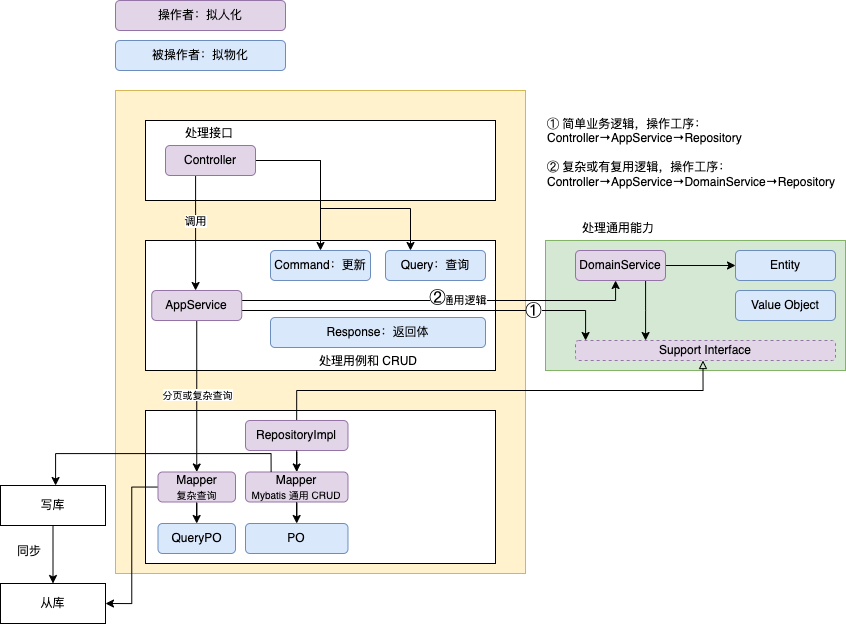

The diagram above was exported from draw.io. Its source (the exported page's mxGraphModel, read from the mxfile embedded in the PNG):
<mxGraphModel dx="1793" dy="869" grid="1" gridSize="10" guides="1" tooltips="1" connect="1" arrows="1" fold="1" page="1" pageScale="1" pageWidth="827" pageHeight="1169" math="0" shadow="0">
  <root>
    <mxCell id="0" />
    <mxCell id="1" parent="0" />
    <mxCell id="16" value="" style="rounded=0;whiteSpace=wrap;html=1;fillColor=#fff2cc;strokeColor=#d6b656;" vertex="1" parent="1">
      <mxGeometry x="940" y="247" width="410" height="483" as="geometry" />
    </mxCell>
    <mxCell id="31" value="" style="rounded=0;whiteSpace=wrap;html=1;" vertex="1" parent="1">
      <mxGeometry x="970" y="397" width="350" height="130" as="geometry" />
    </mxCell>
    <mxCell id="32" value="" style="rounded=0;whiteSpace=wrap;html=1;" vertex="1" parent="1">
      <mxGeometry x="970" y="277" width="350" height="80" as="geometry" />
    </mxCell>
    <mxCell id="33" value="" style="rounded=0;whiteSpace=wrap;html=1;" vertex="1" parent="1">
      <mxGeometry x="970" y="567" width="350" height="153" as="geometry" />
    </mxCell>
    <mxCell id="34" value="" style="rounded=0;whiteSpace=wrap;html=1;fillColor=#d5e8d4;strokeColor=#82b366;" vertex="1" parent="1">
      <mxGeometry x="1370" y="397" width="300" height="130" as="geometry" />
    </mxCell>
    <mxCell id="35" value="调用" style="edgeStyle=orthogonalEdgeStyle;rounded=0;orthogonalLoop=1;jettySize=auto;html=1;endArrow=classic;endFill=1;" edge="1" parent="1" source="38" target="50">
      <mxGeometry x="-0.1652" relative="1" as="geometry">
        <Array as="points">
          <mxPoint x="1020" y="370" />
          <mxPoint x="1020" y="370" />
        </Array>
        <mxPoint y="-1" as="offset" />
      </mxGeometry>
    </mxCell>
    <mxCell id="36" style="edgeStyle=orthogonalEdgeStyle;rounded=0;orthogonalLoop=1;jettySize=auto;html=1;endArrow=classic;endFill=1;" edge="1" parent="1" source="38" target="41">
      <mxGeometry relative="1" as="geometry" />
    </mxCell>
    <mxCell id="37" style="edgeStyle=orthogonalEdgeStyle;rounded=0;orthogonalLoop=1;jettySize=auto;html=1;entryX=0.25;entryY=0;entryDx=0;entryDy=0;endArrow=classic;endFill=1;" edge="1" parent="1" source="38" target="42">
      <mxGeometry relative="1" as="geometry">
        <Array as="points">
          <mxPoint x="1145" y="317" />
          <mxPoint x="1145" y="365" />
          <mxPoint x="1235" y="365" />
        </Array>
      </mxGeometry>
    </mxCell>
    <mxCell id="38" value="Controller" style="rounded=1;whiteSpace=wrap;html=1;fillColor=#e1d5e7;strokeColor=#9673a6;" vertex="1" parent="1">
      <mxGeometry x="990" y="302" width="90" height="30" as="geometry" />
    </mxCell>
    <mxCell id="39" value="操作者：拟人化" style="rounded=1;whiteSpace=wrap;html=1;fillColor=#e1d5e7;strokeColor=#9673a6;" vertex="1" parent="1">
      <mxGeometry x="940" y="157" width="170" height="30" as="geometry" />
    </mxCell>
    <mxCell id="40" value="被操作者：拟物化" style="rounded=1;whiteSpace=wrap;html=1;fillColor=#dae8fc;strokeColor=#6c8ebf;" vertex="1" parent="1">
      <mxGeometry x="940" y="197" width="170" height="30" as="geometry" />
    </mxCell>
    <mxCell id="41" value="Command：更新" style="rounded=1;whiteSpace=wrap;html=1;fillColor=#dae8fc;strokeColor=#6c8ebf;" vertex="1" parent="1">
      <mxGeometry x="1095" y="407" width="100" height="30" as="geometry" />
    </mxCell>
    <mxCell id="42" value="Query：查询" style="rounded=1;whiteSpace=wrap;html=1;fillColor=#dae8fc;strokeColor=#6c8ebf;" vertex="1" parent="1">
      <mxGeometry x="1210" y="407" width="100" height="30" as="geometry" />
    </mxCell>
    <mxCell id="43" value="Response：返回体" style="rounded=1;whiteSpace=wrap;html=1;fillColor=#dae8fc;strokeColor=#6c8ebf;" vertex="1" parent="1">
      <mxGeometry x="1095" y="474" width="215" height="30" as="geometry" />
    </mxCell>
    <mxCell id="44" style="edgeStyle=orthogonalEdgeStyle;rounded=0;orthogonalLoop=1;jettySize=auto;html=1;endArrow=classic;endFill=1;" edge="1" parent="1" source="50" target="53">
      <mxGeometry relative="1" as="geometry">
        <Array as="points">
          <mxPoint x="1440" y="457" />
        </Array>
      </mxGeometry>
    </mxCell>
    <mxCell id="45" value="通用逻辑" style="edgeLabel;html=1;align=center;verticalAlign=middle;resizable=0;points=[];" vertex="1" connectable="0" parent="44">
      <mxGeometry x="0.1263" y="1" relative="1" as="geometry">
        <mxPoint as="offset" />
      </mxGeometry>
    </mxCell>
    <mxCell id="46" style="edgeStyle=orthogonalEdgeStyle;rounded=0;orthogonalLoop=1;jettySize=auto;html=1;endArrow=classic;endFill=1;" edge="1" parent="1" source="50" target="56">
      <mxGeometry relative="1" as="geometry">
        <Array as="points">
          <mxPoint x="1410" y="467" />
        </Array>
      </mxGeometry>
    </mxCell>
    <mxCell id="47" value="①" style="edgeLabel;html=1;align=center;verticalAlign=middle;resizable=0;points=[];fontSize=16;" vertex="1" connectable="0" parent="46">
      <mxGeometry x="0.5574" relative="1" as="geometry">
        <mxPoint as="offset" />
      </mxGeometry>
    </mxCell>
    <mxCell id="48" style="edgeStyle=orthogonalEdgeStyle;rounded=0;orthogonalLoop=1;jettySize=auto;html=1;entryX=0.5;entryY=0;entryDx=0;entryDy=0;fontSize=10;endArrow=classic;endFill=1;" edge="1" parent="1" source="50" target="83">
      <mxGeometry relative="1" as="geometry" />
    </mxCell>
    <mxCell id="49" value="分页或复杂查询" style="edgeLabel;html=1;align=center;verticalAlign=middle;resizable=0;points=[];fontSize=10;" vertex="1" connectable="0" parent="48">
      <mxGeometry x="-0.3758" relative="1" as="geometry">
        <mxPoint y="26" as="offset" />
      </mxGeometry>
    </mxCell>
    <mxCell id="50" value="AppService" style="rounded=1;whiteSpace=wrap;html=1;fillColor=#e1d5e7;strokeColor=#9673a6;" vertex="1" parent="1">
      <mxGeometry x="976.25" y="447" width="90" height="30" as="geometry" />
    </mxCell>
    <mxCell id="51" style="edgeStyle=orthogonalEdgeStyle;rounded=0;orthogonalLoop=1;jettySize=auto;html=1;endArrow=classic;endFill=1;" edge="1" parent="1" source="53" target="54">
      <mxGeometry relative="1" as="geometry" />
    </mxCell>
    <mxCell id="52" style="edgeStyle=orthogonalEdgeStyle;rounded=0;orthogonalLoop=1;jettySize=auto;html=1;endArrow=classic;endFill=1;" edge="1" parent="1" source="53" target="56">
      <mxGeometry relative="1" as="geometry">
        <Array as="points">
          <mxPoint x="1470" y="467" />
          <mxPoint x="1470" y="467" />
        </Array>
      </mxGeometry>
    </mxCell>
    <mxCell id="53" value="DomainService" style="rounded=1;whiteSpace=wrap;html=1;fillColor=#e1d5e7;strokeColor=#9673a6;" vertex="1" parent="1">
      <mxGeometry x="1400" y="407" width="90" height="30" as="geometry" />
    </mxCell>
    <mxCell id="54" value="Entity" style="rounded=1;whiteSpace=wrap;html=1;fillColor=#dae8fc;strokeColor=#6c8ebf;" vertex="1" parent="1">
      <mxGeometry x="1560" y="407" width="100" height="30" as="geometry" />
    </mxCell>
    <mxCell id="55" value="Value Object" style="rounded=1;whiteSpace=wrap;html=1;fillColor=#dae8fc;strokeColor=#6c8ebf;" vertex="1" parent="1">
      <mxGeometry x="1560" y="447" width="100" height="30" as="geometry" />
    </mxCell>
    <mxCell id="56" value="Support Interface" style="rounded=1;whiteSpace=wrap;html=1;fillColor=#e1d5e7;strokeColor=#9673a6;dashed=1;" vertex="1" parent="1">
      <mxGeometry x="1400" y="497" width="260" height="20" as="geometry" />
    </mxCell>
    <mxCell id="57" style="edgeStyle=orthogonalEdgeStyle;rounded=0;orthogonalLoop=1;jettySize=auto;html=1;entryX=0.25;entryY=1;entryDx=0;entryDy=0;endArrow=block;endFill=0;" edge="1" parent="1" source="58">
      <mxGeometry relative="1" as="geometry">
        <mxPoint x="1527.48" y="517" as="targetPoint" />
        <Array as="points">
          <mxPoint x="1121" y="547" />
          <mxPoint x="1528" y="547" />
        </Array>
      </mxGeometry>
    </mxCell>
    <mxCell id="58" value="RepositoryImpl" style="rounded=1;whiteSpace=wrap;html=1;fillColor=#e1d5e7;strokeColor=#9673a6;" vertex="1" parent="1">
      <mxGeometry x="1070" y="577" width="102.48" height="30" as="geometry" />
    </mxCell>
    <mxCell id="62" value="PO" style="rounded=1;whiteSpace=wrap;html=1;fillColor=#dae8fc;strokeColor=#6c8ebf;" vertex="1" parent="1">
      <mxGeometry x="1070" y="680" width="102.48" height="30" as="geometry" />
    </mxCell>
    <mxCell id="66" value="处理用例和 CRUD" style="text;whiteSpace=wrap;html=1;" vertex="1" parent="1">
      <mxGeometry x="1141.5" y="504" width="105" height="26" as="geometry" />
    </mxCell>
    <mxCell id="67" value="处理通用能力" style="text;whiteSpace=wrap;html=1;" vertex="1" parent="1">
      <mxGeometry x="1405" y="371" width="80" height="26" as="geometry" />
    </mxCell>
    <mxCell id="68" value="处理接口" style="text;whiteSpace=wrap;html=1;" vertex="1" parent="1">
      <mxGeometry x="1007.5" y="276" width="80" height="26" as="geometry" />
    </mxCell>
    <mxCell id="73" value="②" style="edgeLabel;html=1;align=center;verticalAlign=middle;resizable=0;points=[];fontSize=16;" vertex="1" connectable="0" parent="1">
      <mxGeometry x="1202.5" y="474" as="geometry">
        <mxPoint x="59" y="-20" as="offset" />
      </mxGeometry>
    </mxCell>
    <mxCell id="74" value="① 简单业务逻辑，操作工序：&lt;br&gt;Controller→AppService→Repository&lt;br&gt;&lt;br&gt;② 复杂或有复用逻辑，操作工序：&lt;br&gt;Controller→AppService→DomainService→Repository" style="text;whiteSpace=wrap;html=1;" vertex="1" parent="1">
      <mxGeometry x="1370" y="267" width="300" height="90" as="geometry" />
    </mxCell>
    <mxCell id="78" value="Mapper&lt;br&gt;&lt;span style=&quot;font-size: 10px;&quot;&gt;Mybatis 通用 CRUD&lt;/span&gt;" style="rounded=1;whiteSpace=wrap;html=1;fillColor=#e1d5e7;strokeColor=#9673a6;" vertex="1" parent="1">
      <mxGeometry x="1070" y="628.5" width="102.48" height="30" as="geometry" />
    </mxCell>
    <mxCell id="79" style="edgeStyle=orthogonalEdgeStyle;rounded=0;orthogonalLoop=1;jettySize=auto;html=1;fontSize=16;endArrow=classic;endFill=1;" edge="1" parent="1" source="58" target="78">
      <mxGeometry relative="1" as="geometry">
        <mxPoint x="1260" y="617" as="sourcePoint" />
        <mxPoint x="1260" y="638.5" as="targetPoint" />
      </mxGeometry>
    </mxCell>
    <mxCell id="80" style="edgeStyle=orthogonalEdgeStyle;rounded=0;orthogonalLoop=1;jettySize=auto;html=1;fontSize=16;endArrow=classic;endFill=1;" edge="1" parent="1" source="78" target="62">
      <mxGeometry relative="1" as="geometry">
        <mxPoint x="1122.48" y="617" as="sourcePoint" />
        <mxPoint x="1122.48" y="638.5" as="targetPoint" />
      </mxGeometry>
    </mxCell>
    <mxCell id="81" style="edgeStyle=orthogonalEdgeStyle;rounded=0;orthogonalLoop=1;jettySize=auto;html=1;fontSize=10;endArrow=classic;endFill=1;" edge="1" parent="1" source="83" target="84">
      <mxGeometry relative="1" as="geometry" />
    </mxCell>
    <mxCell id="82" style="edgeStyle=orthogonalEdgeStyle;rounded=0;orthogonalLoop=1;jettySize=auto;html=1;entryX=1;entryY=0.5;entryDx=0;entryDy=0;fontSize=10;startArrow=none;startFill=0;endArrow=classic;endFill=1;" edge="1" parent="1" source="83" target="85">
      <mxGeometry relative="1" as="geometry" />
    </mxCell>
    <mxCell id="83" value="Mapper&lt;br&gt;&lt;font style=&quot;font-size: 10px;&quot;&gt;复杂查询&lt;/font&gt;" style="rounded=1;whiteSpace=wrap;html=1;fillColor=#e1d5e7;strokeColor=#9673a6;" vertex="1" parent="1">
      <mxGeometry x="982.5" y="628.5" width="77.5" height="30" as="geometry" />
    </mxCell>
    <mxCell id="84" value="QueryPO" style="rounded=1;whiteSpace=wrap;html=1;fillColor=#dae8fc;strokeColor=#6c8ebf;" vertex="1" parent="1">
      <mxGeometry x="982.5" y="680" width="77.5" height="30" as="geometry" />
    </mxCell>
    <mxCell id="85" value="从库" style="rounded=0;whiteSpace=wrap;html=1;" vertex="1" parent="1">
      <mxGeometry x="825" y="740" width="105" height="40" as="geometry" />
    </mxCell>
    <mxCell id="86" style="edgeStyle=orthogonalEdgeStyle;rounded=0;orthogonalLoop=1;jettySize=auto;html=1;fontSize=10;startArrow=none;startFill=0;endArrow=classic;endFill=1;" edge="1" parent="1" source="87" target="85">
      <mxGeometry relative="1" as="geometry" />
    </mxCell>
    <mxCell id="87" value="写库" style="rounded=0;whiteSpace=wrap;html=1;" vertex="1" parent="1">
      <mxGeometry x="825" y="642" width="105" height="40" as="geometry" />
    </mxCell>
    <mxCell id="88" value="" style="edgeStyle=orthogonalEdgeStyle;rounded=0;orthogonalLoop=1;jettySize=auto;html=1;fontSize=10;endArrow=none;endFill=0;entryX=0.25;entryY=0;entryDx=0;entryDy=0;startArrow=classic;startFill=1;" edge="1" parent="1" source="87" target="78">
      <mxGeometry relative="1" as="geometry">
        <mxPoint x="873" y="730" as="sourcePoint" />
        <mxPoint x="1021.3" y="658.5" as="targetPoint" />
        <Array as="points">
          <mxPoint x="880" y="610" />
          <mxPoint x="1096" y="610" />
        </Array>
      </mxGeometry>
    </mxCell>
    <mxCell id="89" value="同步" style="text;whiteSpace=wrap;html=1;" vertex="1" parent="1">
      <mxGeometry x="840" y="694" width="40" height="26" as="geometry" />
    </mxCell>
  </root>
</mxGraphModel>